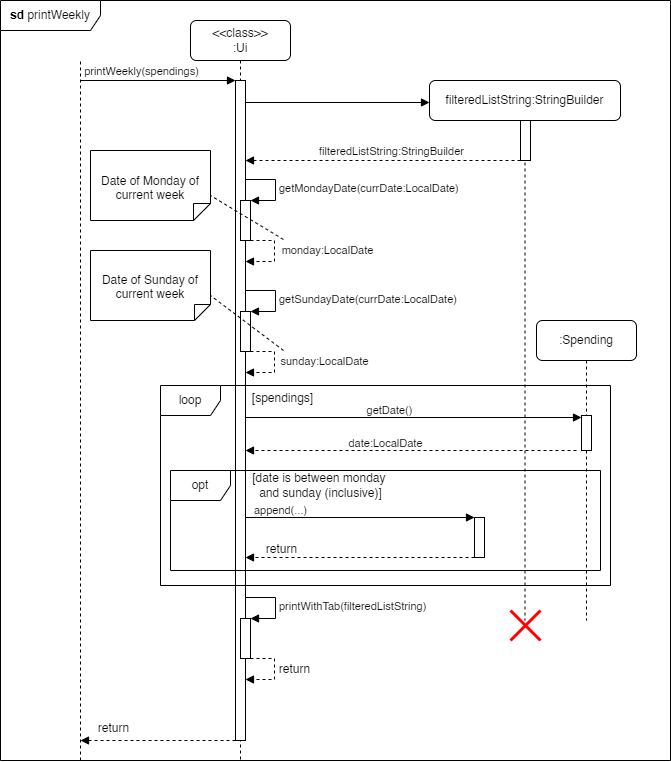

The diagram above was exported from draw.io. Its source (the exported page's mxGraphModel, read from the mxfile embedded in the PNG):
<mxGraphModel dx="1134" dy="867" grid="1" gridSize="10" guides="1" tooltips="1" connect="1" arrows="1" fold="1" page="1" pageScale="1" pageWidth="827" pageHeight="1169" math="0" shadow="0">
  <root>
    <mxCell id="0" />
    <mxCell id="1" parent="0" />
    <mxCell id="DzmFbw8f4VmbmkQMaoc1-1" value="" style="endArrow=none;dashed=1;html=1;rounded=0;" parent="1" edge="1">
      <mxGeometry width="50" height="50" relative="1" as="geometry">
        <mxPoint x="160" y="760" as="sourcePoint" />
        <mxPoint x="160" y="60" as="targetPoint" />
      </mxGeometry>
    </mxCell>
    <mxCell id="DzmFbw8f4VmbmkQMaoc1-2" value="" style="html=1;verticalAlign=bottom;labelBackgroundColor=none;endArrow=block;endFill=1;rounded=0;" parent="1" target="DzmFbw8f4VmbmkQMaoc1-4" edge="1">
      <mxGeometry width="160" relative="1" as="geometry">
        <mxPoint x="160" y="80" as="sourcePoint" />
        <mxPoint x="340" y="80" as="targetPoint" />
      </mxGeometry>
    </mxCell>
    <mxCell id="DzmFbw8f4VmbmkQMaoc1-6" value="printWeekly(spendings)" style="edgeLabel;html=1;align=center;verticalAlign=middle;resizable=0;points=[];" parent="DzmFbw8f4VmbmkQMaoc1-2" vertex="1" connectable="0">
      <mxGeometry x="0.1749" y="-1" relative="1" as="geometry">
        <mxPoint x="-31" y="-11" as="offset" />
      </mxGeometry>
    </mxCell>
    <mxCell id="DzmFbw8f4VmbmkQMaoc1-3" value="&amp;lt;&amp;lt;class&amp;gt;&amp;gt;&lt;div&gt;:Ui&lt;/div&gt;" style="shape=umlLifeline;perimeter=lifelinePerimeter;whiteSpace=wrap;html=1;container=1;dropTarget=0;collapsible=0;recursiveResize=0;outlineConnect=0;portConstraint=eastwest;newEdgeStyle={&quot;curved&quot;:0,&quot;rounded&quot;:0};rounded=1;" parent="1" vertex="1">
      <mxGeometry x="270" y="20" width="100" height="740" as="geometry" />
    </mxCell>
    <mxCell id="DzmFbw8f4VmbmkQMaoc1-4" value="" style="html=1;points=[[0,0,0,0,5],[0,1,0,0,-5],[1,0,0,0,5],[1,1,0,0,-5]];perimeter=orthogonalPerimeter;outlineConnect=0;targetShapes=umlLifeline;portConstraint=eastwest;newEdgeStyle={&quot;curved&quot;:0,&quot;rounded&quot;:0};" parent="DzmFbw8f4VmbmkQMaoc1-3" vertex="1">
      <mxGeometry x="45" y="60" width="10" height="660" as="geometry" />
    </mxCell>
    <mxCell id="DzmFbw8f4VmbmkQMaoc1-15" value="getSundayDate(currDate:LocalDate)" style="html=1;align=left;spacingLeft=2;endArrow=block;rounded=0;edgeStyle=orthogonalEdgeStyle;curved=0;rounded=0;" parent="DzmFbw8f4VmbmkQMaoc1-3" target="DzmFbw8f4VmbmkQMaoc1-16" edge="1">
      <mxGeometry relative="1" as="geometry">
        <mxPoint x="55" y="270" as="sourcePoint" />
        <Array as="points">
          <mxPoint x="85" y="270" />
          <mxPoint x="85" y="291" />
        </Array>
      </mxGeometry>
    </mxCell>
    <mxCell id="DzmFbw8f4VmbmkQMaoc1-16" value="" style="html=1;points=[[0,0,0,0,5],[0,1,0,0,-5],[1,0,0,0,5],[1,1,0,0,-5]];perimeter=orthogonalPerimeter;outlineConnect=0;targetShapes=umlLifeline;portConstraint=eastwest;newEdgeStyle={&quot;curved&quot;:0,&quot;rounded&quot;:0};" parent="DzmFbw8f4VmbmkQMaoc1-3" vertex="1">
      <mxGeometry x="50" y="291" width="10" height="40" as="geometry" />
    </mxCell>
    <mxCell id="DzmFbw8f4VmbmkQMaoc1-17" value="" style="html=1;align=left;spacingLeft=2;endArrow=block;rounded=0;edgeStyle=orthogonalEdgeStyle;curved=0;rounded=0;dashed=1;" parent="DzmFbw8f4VmbmkQMaoc1-3" edge="1">
      <mxGeometry relative="1" as="geometry">
        <mxPoint x="60" y="331" as="sourcePoint" />
        <Array as="points">
          <mxPoint x="84" y="331" />
          <mxPoint x="84" y="352" />
        </Array>
        <mxPoint x="55" y="352" as="targetPoint" />
      </mxGeometry>
    </mxCell>
    <mxCell id="DzmFbw8f4VmbmkQMaoc1-18" value="sunday:LocalDate" style="edgeLabel;html=1;align=center;verticalAlign=middle;resizable=0;points=[];" parent="DzmFbw8f4VmbmkQMaoc1-17" vertex="1" connectable="0">
      <mxGeometry x="-0.0341" relative="1" as="geometry">
        <mxPoint x="49" y="-2" as="offset" />
      </mxGeometry>
    </mxCell>
    <mxCell id="DzmFbw8f4VmbmkQMaoc1-45" value="printWithTab(filteredListString)" style="html=1;align=left;spacingLeft=2;endArrow=block;rounded=0;edgeStyle=orthogonalEdgeStyle;curved=0;rounded=0;" parent="DzmFbw8f4VmbmkQMaoc1-3" target="DzmFbw8f4VmbmkQMaoc1-46" edge="1">
      <mxGeometry relative="1" as="geometry">
        <mxPoint x="55" y="577" as="sourcePoint" />
        <Array as="points">
          <mxPoint x="85" y="577" />
          <mxPoint x="85" y="598" />
        </Array>
      </mxGeometry>
    </mxCell>
    <mxCell id="DzmFbw8f4VmbmkQMaoc1-46" value="" style="html=1;points=[[0,0,0,0,5],[0,1,0,0,-5],[1,0,0,0,5],[1,1,0,0,-5]];perimeter=orthogonalPerimeter;outlineConnect=0;targetShapes=umlLifeline;portConstraint=eastwest;newEdgeStyle={&quot;curved&quot;:0,&quot;rounded&quot;:0};" parent="DzmFbw8f4VmbmkQMaoc1-3" vertex="1">
      <mxGeometry x="50" y="598" width="10" height="40" as="geometry" />
    </mxCell>
    <mxCell id="DzmFbw8f4VmbmkQMaoc1-47" value="" style="html=1;align=left;spacingLeft=2;endArrow=block;rounded=0;edgeStyle=orthogonalEdgeStyle;curved=0;rounded=0;dashed=1;" parent="DzmFbw8f4VmbmkQMaoc1-3" edge="1">
      <mxGeometry relative="1" as="geometry">
        <mxPoint x="60" y="638" as="sourcePoint" />
        <Array as="points">
          <mxPoint x="84" y="638" />
          <mxPoint x="84" y="659" />
        </Array>
        <mxPoint x="55" y="659" as="targetPoint" />
      </mxGeometry>
    </mxCell>
    <mxCell id="TGZ2hteL3oOcuOUhuvr0-2" value="return" style="edgeLabel;html=1;align=center;verticalAlign=middle;resizable=0;points=[];fontSize=12;" parent="DzmFbw8f4VmbmkQMaoc1-47" vertex="1" connectable="0">
      <mxGeometry x="0.2613" y="1" relative="1" as="geometry">
        <mxPoint x="21" y="-12" as="offset" />
      </mxGeometry>
    </mxCell>
    <mxCell id="DzmFbw8f4VmbmkQMaoc1-5" value="filteredListString:StringBuilder" style="shape=umlLifeline;perimeter=lifelinePerimeter;whiteSpace=wrap;html=1;container=1;dropTarget=0;collapsible=0;recursiveResize=0;outlineConnect=0;portConstraint=eastwest;newEdgeStyle={&quot;curved&quot;:0,&quot;rounded&quot;:0};rounded=1;" parent="1" vertex="1">
      <mxGeometry x="509" y="80" width="191" height="540" as="geometry" />
    </mxCell>
    <mxCell id="DzmFbw8f4VmbmkQMaoc1-8" value="" style="html=1;points=[[0,0,0,0,5],[0,1,0,0,-5],[1,0,0,0,5],[1,1,0,0,-5]];perimeter=orthogonalPerimeter;outlineConnect=0;targetShapes=umlLifeline;portConstraint=eastwest;newEdgeStyle={&quot;curved&quot;:0,&quot;rounded&quot;:0};" parent="DzmFbw8f4VmbmkQMaoc1-5" vertex="1">
      <mxGeometry x="91" y="40" width="10" height="40" as="geometry" />
    </mxCell>
    <mxCell id="DzmFbw8f4VmbmkQMaoc1-7" value="" style="html=1;verticalAlign=bottom;labelBackgroundColor=none;endArrow=block;endFill=1;rounded=0;" parent="1" edge="1">
      <mxGeometry width="160" relative="1" as="geometry">
        <mxPoint x="325" y="101.99999999999994" as="sourcePoint" />
        <mxPoint x="509" y="102" as="targetPoint" />
      </mxGeometry>
    </mxCell>
    <mxCell id="DzmFbw8f4VmbmkQMaoc1-9" value="" style="html=1;verticalAlign=bottom;labelBackgroundColor=none;endArrow=block;endFill=1;dashed=1;rounded=0;" parent="1" source="DzmFbw8f4VmbmkQMaoc1-8" edge="1">
      <mxGeometry width="160" relative="1" as="geometry">
        <mxPoint x="479" y="160" as="sourcePoint" />
        <mxPoint x="325" y="160" as="targetPoint" />
      </mxGeometry>
    </mxCell>
    <mxCell id="DzmFbw8f4VmbmkQMaoc1-10" value="filteredListString:StringBuilder" style="edgeLabel;html=1;align=center;verticalAlign=middle;resizable=0;points=[];" parent="DzmFbw8f4VmbmkQMaoc1-9" vertex="1" connectable="0">
      <mxGeometry x="-0.1682" y="-2" relative="1" as="geometry">
        <mxPoint x="-15" y="-8" as="offset" />
      </mxGeometry>
    </mxCell>
    <mxCell id="DzmFbw8f4VmbmkQMaoc1-11" value="" style="html=1;points=[[0,0,0,0,5],[0,1,0,0,-5],[1,0,0,0,5],[1,1,0,0,-5]];perimeter=orthogonalPerimeter;outlineConnect=0;targetShapes=umlLifeline;portConstraint=eastwest;newEdgeStyle={&quot;curved&quot;:0,&quot;rounded&quot;:0};" parent="1" vertex="1">
      <mxGeometry x="320" y="200" width="10" height="40" as="geometry" />
    </mxCell>
    <mxCell id="DzmFbw8f4VmbmkQMaoc1-12" value="getMondayDate(currDate:LocalDate)" style="html=1;align=left;spacingLeft=2;endArrow=block;rounded=0;edgeStyle=orthogonalEdgeStyle;curved=0;rounded=0;" parent="1" target="DzmFbw8f4VmbmkQMaoc1-11" edge="1">
      <mxGeometry relative="1" as="geometry">
        <mxPoint x="325" y="179" as="sourcePoint" />
        <Array as="points">
          <mxPoint x="355" y="179" />
          <mxPoint x="355" y="200" />
        </Array>
      </mxGeometry>
    </mxCell>
    <mxCell id="DzmFbw8f4VmbmkQMaoc1-13" value="" style="html=1;align=left;spacingLeft=2;endArrow=block;rounded=0;edgeStyle=orthogonalEdgeStyle;curved=0;rounded=0;dashed=1;" parent="1" target="DzmFbw8f4VmbmkQMaoc1-4" edge="1">
      <mxGeometry relative="1" as="geometry">
        <mxPoint x="330" y="240" as="sourcePoint" />
        <Array as="points">
          <mxPoint x="354" y="240" />
          <mxPoint x="354" y="261" />
        </Array>
        <mxPoint x="335" y="261" as="targetPoint" />
      </mxGeometry>
    </mxCell>
    <mxCell id="DzmFbw8f4VmbmkQMaoc1-14" value="monday:LocalDate" style="edgeLabel;html=1;align=center;verticalAlign=middle;resizable=0;points=[];" parent="DzmFbw8f4VmbmkQMaoc1-13" vertex="1" connectable="0">
      <mxGeometry x="-0.0341" relative="1" as="geometry">
        <mxPoint x="52" y="-2" as="offset" />
      </mxGeometry>
    </mxCell>
    <mxCell id="DzmFbw8f4VmbmkQMaoc1-20" value="Date of Monday of current week" style="shape=note2;boundedLbl=1;whiteSpace=wrap;html=1;size=17;verticalAlign=top;align=center;flipV=1;" parent="1" vertex="1">
      <mxGeometry x="170" y="150" width="120" height="70" as="geometry" />
    </mxCell>
    <mxCell id="DzmFbw8f4VmbmkQMaoc1-21" value="" style="endArrow=none;dashed=1;html=1;rounded=0;entryX=0;entryY=0;entryDx=120;entryDy=25;entryPerimeter=0;" parent="1" target="DzmFbw8f4VmbmkQMaoc1-20" edge="1">
      <mxGeometry width="50" height="50" relative="1" as="geometry">
        <mxPoint x="363" y="239" as="sourcePoint" />
        <mxPoint x="410" y="240" as="targetPoint" />
      </mxGeometry>
    </mxCell>
    <mxCell id="DzmFbw8f4VmbmkQMaoc1-22" value="Date of Sunday of current week" style="shape=note2;boundedLbl=1;whiteSpace=wrap;html=1;size=16;verticalAlign=top;align=center;flipV=1;" parent="1" vertex="1">
      <mxGeometry x="170" y="250" width="120" height="70" as="geometry" />
    </mxCell>
    <mxCell id="DzmFbw8f4VmbmkQMaoc1-23" value="" style="endArrow=none;dashed=1;html=1;rounded=0;entryX=0;entryY=0;entryDx=120;entryDy=25;entryPerimeter=0;" parent="1" target="DzmFbw8f4VmbmkQMaoc1-22" edge="1">
      <mxGeometry width="50" height="50" relative="1" as="geometry">
        <mxPoint x="363" y="350" as="sourcePoint" />
        <mxPoint x="440" y="260" as="targetPoint" />
      </mxGeometry>
    </mxCell>
    <mxCell id="DzmFbw8f4VmbmkQMaoc1-26" value="loop" style="shape=umlFrame;whiteSpace=wrap;html=1;pointerEvents=0;" parent="1" vertex="1">
      <mxGeometry x="240" y="385" width="450" height="200" as="geometry" />
    </mxCell>
    <mxCell id="DzmFbw8f4VmbmkQMaoc1-27" value="[spendings]" style="text;html=1;align=center;verticalAlign=middle;resizable=0;points=[];autosize=1;strokeColor=none;fillColor=none;" parent="1" vertex="1">
      <mxGeometry x="322" y="383" width="80" height="30" as="geometry" />
    </mxCell>
    <mxCell id="DzmFbw8f4VmbmkQMaoc1-28" value=":Spending" style="shape=umlLifeline;perimeter=lifelinePerimeter;whiteSpace=wrap;html=1;container=1;dropTarget=0;collapsible=0;recursiveResize=0;outlineConnect=0;portConstraint=eastwest;newEdgeStyle={&quot;curved&quot;:0,&quot;rounded&quot;:0};rounded=1;" parent="1" vertex="1">
      <mxGeometry x="616" y="320" width="100" height="300" as="geometry" />
    </mxCell>
    <mxCell id="DzmFbw8f4VmbmkQMaoc1-33" value="" style="html=1;points=[[0,0,0,0,5],[0,1,0,0,-5],[1,0,0,0,5],[1,1,0,0,-5]];perimeter=orthogonalPerimeter;outlineConnect=0;targetShapes=umlLifeline;portConstraint=eastwest;newEdgeStyle={&quot;curved&quot;:0,&quot;rounded&quot;:0};" parent="DzmFbw8f4VmbmkQMaoc1-28" vertex="1">
      <mxGeometry x="45" y="95" width="10" height="35" as="geometry" />
    </mxCell>
    <mxCell id="DzmFbw8f4VmbmkQMaoc1-34" value="" style="html=1;verticalAlign=bottom;labelBackgroundColor=none;endArrow=block;endFill=1;rounded=0;" parent="1" edge="1" target="DzmFbw8f4VmbmkQMaoc1-33">
      <mxGeometry width="160" relative="1" as="geometry">
        <mxPoint x="325" y="417" as="sourcePoint" />
        <mxPoint x="656" y="417" as="targetPoint" />
      </mxGeometry>
    </mxCell>
    <mxCell id="DzmFbw8f4VmbmkQMaoc1-35" value="getDate()" style="edgeLabel;html=1;align=center;verticalAlign=middle;resizable=0;points=[];" parent="DzmFbw8f4VmbmkQMaoc1-34" vertex="1" connectable="0">
      <mxGeometry x="0.0459" y="-1" relative="1" as="geometry">
        <mxPoint x="-32" y="-9" as="offset" />
      </mxGeometry>
    </mxCell>
    <mxCell id="DzmFbw8f4VmbmkQMaoc1-36" value="" style="html=1;verticalAlign=bottom;labelBackgroundColor=none;endArrow=block;endFill=1;dashed=1;rounded=0;exitX=0;exitY=1;exitDx=0;exitDy=-5;exitPerimeter=0;" parent="1" edge="1">
      <mxGeometry width="160" relative="1" as="geometry">
        <mxPoint x="656" y="450" as="sourcePoint" />
        <mxPoint x="325" y="450" as="targetPoint" />
      </mxGeometry>
    </mxCell>
    <mxCell id="DzmFbw8f4VmbmkQMaoc1-37" value="&lt;font style=&quot;font-size: 11px;&quot;&gt;date:LocalDate&lt;/font&gt;" style="text;html=1;align=center;verticalAlign=middle;resizable=0;points=[];autosize=1;strokeColor=none;fillColor=none;" parent="1" vertex="1">
      <mxGeometry x="415" y="428" width="100" height="30" as="geometry" />
    </mxCell>
    <mxCell id="DzmFbw8f4VmbmkQMaoc1-38" value="opt" style="shape=umlFrame;whiteSpace=wrap;html=1;pointerEvents=0;" parent="1" vertex="1">
      <mxGeometry x="250" y="470" width="430" height="100" as="geometry" />
    </mxCell>
    <mxCell id="DzmFbw8f4VmbmkQMaoc1-39" value="[date is between monday&amp;nbsp;&lt;div&gt;and sunday (inclusive)]&lt;/div&gt;" style="text;html=1;align=center;verticalAlign=middle;resizable=0;points=[];autosize=1;strokeColor=none;fillColor=none;" parent="1" vertex="1">
      <mxGeometry x="320" y="465" width="160" height="40" as="geometry" />
    </mxCell>
    <mxCell id="DzmFbw8f4VmbmkQMaoc1-40" value="" style="html=1;points=[[0,0,0,0,5],[0,1,0,0,-5],[1,0,0,0,5],[1,1,0,0,-5]];perimeter=orthogonalPerimeter;outlineConnect=0;targetShapes=umlLifeline;portConstraint=eastwest;newEdgeStyle={&quot;curved&quot;:0,&quot;rounded&quot;:0};" parent="1" vertex="1">
      <mxGeometry x="554" y="517" width="10" height="40" as="geometry" />
    </mxCell>
    <mxCell id="DzmFbw8f4VmbmkQMaoc1-42" value="" style="html=1;verticalAlign=bottom;labelBackgroundColor=none;endArrow=block;endFill=1;rounded=0;" parent="1" target="DzmFbw8f4VmbmkQMaoc1-40" edge="1">
      <mxGeometry width="160" relative="1" as="geometry">
        <mxPoint x="325" y="517" as="sourcePoint" />
        <mxPoint x="509" y="517" as="targetPoint" />
      </mxGeometry>
    </mxCell>
    <mxCell id="DzmFbw8f4VmbmkQMaoc1-43" value="append(...)" style="edgeLabel;html=1;align=center;verticalAlign=middle;resizable=0;points=[];" parent="DzmFbw8f4VmbmkQMaoc1-42" vertex="1" connectable="0">
      <mxGeometry x="-0.4477" relative="1" as="geometry">
        <mxPoint x="-29" y="-8" as="offset" />
      </mxGeometry>
    </mxCell>
    <mxCell id="DzmFbw8f4VmbmkQMaoc1-44" value="" style="html=1;verticalAlign=bottom;labelBackgroundColor=none;endArrow=block;endFill=1;dashed=1;rounded=0;" parent="1" edge="1">
      <mxGeometry width="160" relative="1" as="geometry">
        <mxPoint x="554" y="557" as="sourcePoint" />
        <mxPoint x="325" y="557" as="targetPoint" />
      </mxGeometry>
    </mxCell>
    <mxCell id="TGZ2hteL3oOcuOUhuvr0-1" value="return" style="edgeLabel;html=1;align=center;verticalAlign=middle;resizable=0;points=[];fontSize=12;" parent="DzmFbw8f4VmbmkQMaoc1-44" vertex="1" connectable="0">
      <mxGeometry x="-0.313" y="-4" relative="1" as="geometry">
        <mxPoint x="-115" y="-5" as="offset" />
      </mxGeometry>
    </mxCell>
    <mxCell id="DzmFbw8f4VmbmkQMaoc1-49" value="" style="shape=umlDestroy;whiteSpace=wrap;html=1;strokeWidth=3;targetShapes=umlLifeline;strokeColor=#ff0000;" parent="1" vertex="1">
      <mxGeometry x="590" y="610" width="30" height="30" as="geometry" />
    </mxCell>
    <mxCell id="DzmFbw8f4VmbmkQMaoc1-50" value="" style="html=1;verticalAlign=bottom;labelBackgroundColor=none;endArrow=block;endFill=1;dashed=1;rounded=0;" parent="1" edge="1">
      <mxGeometry width="160" relative="1" as="geometry">
        <mxPoint x="315" y="740" as="sourcePoint" />
        <mxPoint x="160" y="740" as="targetPoint" />
      </mxGeometry>
    </mxCell>
    <mxCell id="TGZ2hteL3oOcuOUhuvr0-3" value="return" style="edgeLabel;html=1;align=center;verticalAlign=middle;resizable=0;points=[];fontSize=12;" parent="DzmFbw8f4VmbmkQMaoc1-50" vertex="1" connectable="0">
      <mxGeometry x="-0.2817" relative="1" as="geometry">
        <mxPoint x="-67" y="-13" as="offset" />
      </mxGeometry>
    </mxCell>
    <mxCell id="DzmFbw8f4VmbmkQMaoc1-51" value="&lt;b&gt;sd&lt;/b&gt;&amp;nbsp;printWeekly" style="shape=umlFrame;whiteSpace=wrap;html=1;pointerEvents=0;width=100;height=30;" parent="1" vertex="1">
      <mxGeometry x="80" width="670" height="760" as="geometry" />
    </mxCell>
  </root>
</mxGraphModel>